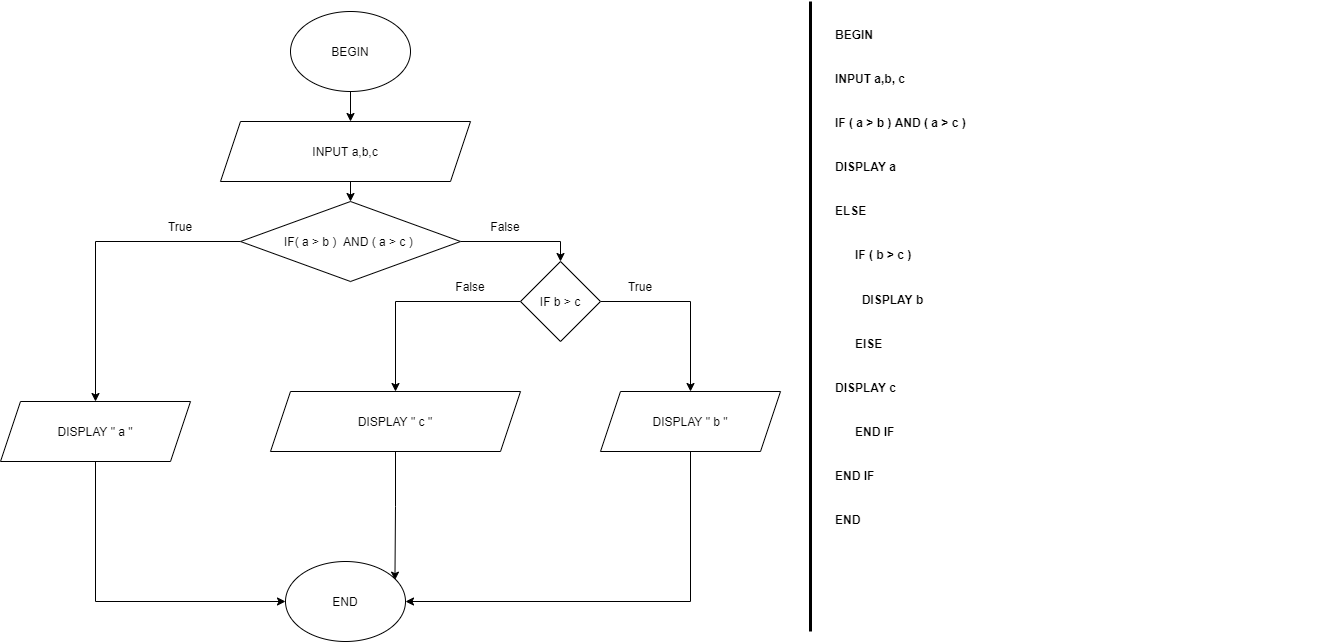

The diagram above was exported from draw.io. Its source (the exported page's mxGraphModel, read from the mxfile embedded in the PNG):
<mxGraphModel dx="1038" dy="1589" grid="1" gridSize="10" guides="1" tooltips="1" connect="1" arrows="1" fold="1" page="1" pageScale="1" pageWidth="850" pageHeight="1100" math="0" shadow="0">
  <root>
    <mxCell id="0" />
    <mxCell id="1" parent="0" />
    <mxCell id="HLnuY9G0BXJnJ9nl-JAx-9" value="" style="edgeStyle=orthogonalEdgeStyle;rounded=0;orthogonalLoop=1;jettySize=auto;html=1;fontColor=default;" edge="1" parent="1" source="HLnuY9G0BXJnJ9nl-JAx-1">
      <mxGeometry relative="1" as="geometry">
        <mxPoint x="440" y="110" as="targetPoint" />
      </mxGeometry>
    </mxCell>
    <mxCell id="HLnuY9G0BXJnJ9nl-JAx-1" value="BEGIN" style="ellipse;whiteSpace=wrap;html=1;fillColor=default;strokeColor=default;fontColor=default;" vertex="1" parent="1">
      <mxGeometry x="380" width="120" height="80" as="geometry" />
    </mxCell>
    <mxCell id="HLnuY9G0BXJnJ9nl-JAx-11" style="edgeStyle=orthogonalEdgeStyle;rounded=0;orthogonalLoop=1;jettySize=auto;html=1;entryX=0.5;entryY=0;entryDx=0;entryDy=0;fontColor=default;" edge="1" parent="1">
      <mxGeometry relative="1" as="geometry">
        <mxPoint x="440" y="170" as="sourcePoint" />
        <mxPoint x="440" y="190" as="targetPoint" />
      </mxGeometry>
    </mxCell>
    <mxCell id="HLnuY9G0BXJnJ9nl-JAx-15" value="" style="edgeStyle=orthogonalEdgeStyle;rounded=0;orthogonalLoop=1;jettySize=auto;html=1;fontColor=default;strokeColor=default;labelBackgroundColor=default;" edge="1" parent="1" source="HLnuY9G0BXJnJ9nl-JAx-4" target="HLnuY9G0BXJnJ9nl-JAx-6">
      <mxGeometry relative="1" as="geometry">
        <Array as="points">
          <mxPoint x="650" y="230" />
        </Array>
      </mxGeometry>
    </mxCell>
    <mxCell id="HLnuY9G0BXJnJ9nl-JAx-23" style="edgeStyle=orthogonalEdgeStyle;rounded=0;orthogonalLoop=1;jettySize=auto;html=1;entryX=0.5;entryY=0;entryDx=0;entryDy=0;labelBackgroundColor=default;fontColor=default;strokeColor=default;" edge="1" parent="1" source="HLnuY9G0BXJnJ9nl-JAx-4" target="HLnuY9G0BXJnJ9nl-JAx-5">
      <mxGeometry relative="1" as="geometry" />
    </mxCell>
    <mxCell id="HLnuY9G0BXJnJ9nl-JAx-4" value="IF( a &amp;gt; b )&amp;nbsp; AND ( a &amp;gt; c )&amp;nbsp;" style="rhombus;whiteSpace=wrap;html=1;fontColor=default;strokeColor=default;fillColor=default;" vertex="1" parent="1">
      <mxGeometry x="330" y="190" width="220" height="80" as="geometry" />
    </mxCell>
    <mxCell id="HLnuY9G0BXJnJ9nl-JAx-35" style="edgeStyle=orthogonalEdgeStyle;rounded=0;orthogonalLoop=1;jettySize=auto;html=1;entryX=0;entryY=0.5;entryDx=0;entryDy=0;labelBackgroundColor=default;fontColor=default;strokeColor=default;" edge="1" parent="1" source="HLnuY9G0BXJnJ9nl-JAx-5" target="HLnuY9G0BXJnJ9nl-JAx-33">
      <mxGeometry relative="1" as="geometry">
        <Array as="points">
          <mxPoint x="185" y="590" />
        </Array>
      </mxGeometry>
    </mxCell>
    <mxCell id="HLnuY9G0BXJnJ9nl-JAx-5" value="DISPLAY &quot; a &quot;" style="shape=parallelogram;perimeter=parallelogramPerimeter;whiteSpace=wrap;html=1;fixedSize=1;fontColor=default;strokeColor=default;fillColor=default;" vertex="1" parent="1">
      <mxGeometry x="90" y="390" width="190" height="60" as="geometry" />
    </mxCell>
    <mxCell id="HLnuY9G0BXJnJ9nl-JAx-24" style="edgeStyle=orthogonalEdgeStyle;rounded=0;orthogonalLoop=1;jettySize=auto;html=1;labelBackgroundColor=default;fontColor=default;strokeColor=default;" edge="1" parent="1" source="HLnuY9G0BXJnJ9nl-JAx-6" target="HLnuY9G0BXJnJ9nl-JAx-7">
      <mxGeometry relative="1" as="geometry">
        <Array as="points">
          <mxPoint x="780" y="290" />
        </Array>
      </mxGeometry>
    </mxCell>
    <mxCell id="HLnuY9G0BXJnJ9nl-JAx-32" style="edgeStyle=orthogonalEdgeStyle;rounded=0;orthogonalLoop=1;jettySize=auto;html=1;entryX=0.5;entryY=0;entryDx=0;entryDy=0;labelBackgroundColor=default;fontColor=default;strokeColor=default;" edge="1" parent="1" source="HLnuY9G0BXJnJ9nl-JAx-6" target="HLnuY9G0BXJnJ9nl-JAx-8">
      <mxGeometry relative="1" as="geometry">
        <Array as="points">
          <mxPoint x="485" y="290" />
        </Array>
      </mxGeometry>
    </mxCell>
    <mxCell id="HLnuY9G0BXJnJ9nl-JAx-6" value="IF b &amp;gt; c" style="rhombus;whiteSpace=wrap;html=1;fontColor=default;strokeColor=default;fillColor=default;" vertex="1" parent="1">
      <mxGeometry x="610" y="250" width="80" height="80" as="geometry" />
    </mxCell>
    <mxCell id="HLnuY9G0BXJnJ9nl-JAx-37" style="edgeStyle=orthogonalEdgeStyle;rounded=0;orthogonalLoop=1;jettySize=auto;html=1;entryX=1;entryY=0.5;entryDx=0;entryDy=0;labelBackgroundColor=default;fontColor=default;strokeColor=default;" edge="1" parent="1" source="HLnuY9G0BXJnJ9nl-JAx-7" target="HLnuY9G0BXJnJ9nl-JAx-33">
      <mxGeometry relative="1" as="geometry">
        <Array as="points">
          <mxPoint x="780" y="590" />
        </Array>
      </mxGeometry>
    </mxCell>
    <mxCell id="HLnuY9G0BXJnJ9nl-JAx-7" value="DISPLAY &quot; b &quot;" style="shape=parallelogram;perimeter=parallelogramPerimeter;whiteSpace=wrap;html=1;fixedSize=1;fontColor=default;strokeColor=default;fillColor=default;" vertex="1" parent="1">
      <mxGeometry x="690" y="380" width="180" height="60" as="geometry" />
    </mxCell>
    <mxCell id="HLnuY9G0BXJnJ9nl-JAx-36" style="edgeStyle=orthogonalEdgeStyle;rounded=0;orthogonalLoop=1;jettySize=auto;html=1;entryX=0.912;entryY=0.233;entryDx=0;entryDy=0;entryPerimeter=0;labelBackgroundColor=default;fontColor=default;strokeColor=default;" edge="1" parent="1" source="HLnuY9G0BXJnJ9nl-JAx-8" target="HLnuY9G0BXJnJ9nl-JAx-33">
      <mxGeometry relative="1" as="geometry" />
    </mxCell>
    <mxCell id="HLnuY9G0BXJnJ9nl-JAx-8" value="DISPLAY &quot; c &quot;" style="shape=parallelogram;perimeter=parallelogramPerimeter;whiteSpace=wrap;html=1;fixedSize=1;fontColor=default;strokeColor=default;fillColor=default;" vertex="1" parent="1">
      <mxGeometry x="360" y="380" width="250" height="60" as="geometry" />
    </mxCell>
    <mxCell id="HLnuY9G0BXJnJ9nl-JAx-26" value="False" style="text;html=1;strokeColor=none;fillColor=none;align=center;verticalAlign=middle;whiteSpace=wrap;rounded=0;fontColor=default;" vertex="1" parent="1">
      <mxGeometry x="530" y="260" width="60" height="30" as="geometry" />
    </mxCell>
    <mxCell id="HLnuY9G0BXJnJ9nl-JAx-27" value="True" style="text;html=1;strokeColor=none;fillColor=none;align=center;verticalAlign=middle;whiteSpace=wrap;rounded=0;fontColor=default;" vertex="1" parent="1">
      <mxGeometry x="700" y="260" width="60" height="30" as="geometry" />
    </mxCell>
    <mxCell id="HLnuY9G0BXJnJ9nl-JAx-29" value="INPUT a,b,c" style="shape=parallelogram;perimeter=parallelogramPerimeter;whiteSpace=wrap;html=1;fixedSize=1;fontColor=default;strokeColor=default;fillColor=default;" vertex="1" parent="1">
      <mxGeometry x="310" y="110" width="250" height="60" as="geometry" />
    </mxCell>
    <mxCell id="HLnuY9G0BXJnJ9nl-JAx-30" value="True" style="text;html=1;strokeColor=none;fillColor=none;align=center;verticalAlign=middle;whiteSpace=wrap;rounded=0;fontColor=default;" vertex="1" parent="1">
      <mxGeometry x="240" y="200" width="60" height="30" as="geometry" />
    </mxCell>
    <mxCell id="HLnuY9G0BXJnJ9nl-JAx-31" value="False" style="text;html=1;strokeColor=none;fillColor=none;align=center;verticalAlign=middle;whiteSpace=wrap;rounded=0;fontColor=default;" vertex="1" parent="1">
      <mxGeometry x="565" y="200" width="60" height="30" as="geometry" />
    </mxCell>
    <mxCell id="HLnuY9G0BXJnJ9nl-JAx-33" value="END" style="ellipse;whiteSpace=wrap;html=1;fontColor=default;strokeColor=default;fillColor=default;" vertex="1" parent="1">
      <mxGeometry x="375" y="550" width="120" height="80" as="geometry" />
    </mxCell>
    <mxCell id="HLnuY9G0BXJnJ9nl-JAx-86" value="" style="endArrow=none;html=1;rounded=0;labelBackgroundColor=default;fontColor=default;strokeColor=#000000;strokeWidth=3;" edge="1" parent="1">
      <mxGeometry width="50" height="50" relative="1" as="geometry">
        <mxPoint x="900" y="620" as="sourcePoint" />
        <mxPoint x="900" y="-10" as="targetPoint" />
      </mxGeometry>
    </mxCell>
    <mxCell id="HLnuY9G0BXJnJ9nl-JAx-90" value="&lt;h1&gt;&lt;span style=&quot;font-size: 12px&quot;&gt;BEGIN&lt;/span&gt;&lt;/h1&gt;&lt;h1&gt;&lt;span style=&quot;font-size: 12px&quot;&gt;&lt;span&gt;&#09;&lt;/span&gt;INPUT a,b, c&lt;/span&gt;&lt;/h1&gt;&lt;h1&gt;&lt;span style=&quot;font-size: 12px&quot;&gt;&lt;span&gt;&#09;&lt;/span&gt;IF ( a &amp;gt; b ) AND ( a &amp;gt; c )&lt;/span&gt;&lt;/h1&gt;&lt;h1&gt;&lt;span style=&quot;font-size: 12px&quot;&gt;&lt;span&gt;&#09;&lt;/span&gt; DISPLAY a&lt;/span&gt;&lt;/h1&gt;&lt;h1&gt;&lt;span style=&quot;font-size: 12px&quot;&gt;&lt;span&gt;&#09;&lt;/span&gt;ELSE&lt;/span&gt;&lt;/h1&gt;&lt;h1&gt;&lt;span style=&quot;font-size: 12px&quot;&gt;&lt;span&gt;&#09;&lt;/span&gt;&amp;nbsp; &amp;nbsp; &amp;nbsp; IF ( b &amp;gt; c )&lt;/span&gt;&lt;/h1&gt;&lt;h1&gt;&lt;span style=&quot;font-size: 12px&quot;&gt;&lt;span&gt;&#09;&lt;/span&gt;&amp;nbsp; &amp;nbsp; &amp;nbsp; &amp;nbsp; DISPLAY b&lt;/span&gt;&lt;/h1&gt;&lt;h1&gt;&lt;span style=&quot;font-size: 12px&quot;&gt;&lt;span&gt;&#09;&lt;/span&gt;&amp;nbsp; &amp;nbsp; &amp;nbsp; ElSE&lt;/span&gt;&lt;/h1&gt;&lt;h1&gt;&lt;span style=&quot;font-size: 12px&quot;&gt;&lt;span&gt;&#09;&#09;&lt;/span&gt;DISPLAY c&amp;nbsp;&lt;/span&gt;&lt;/h1&gt;&lt;h1&gt;&lt;span style=&quot;font-size: 12px&quot;&gt;&lt;span&gt;&#09;&lt;/span&gt;&amp;nbsp; &amp;nbsp; &amp;nbsp; END IF&lt;/span&gt;&lt;/h1&gt;&lt;h1&gt;&lt;span style=&quot;font-size: 12px&quot;&gt;&lt;span&gt;&#09;&lt;/span&gt;END IF&lt;/span&gt;&lt;/h1&gt;&lt;h1&gt;&lt;span style=&quot;font-size: 12px&quot;&gt;END&amp;nbsp;&lt;/span&gt;&lt;/h1&gt;" style="text;html=1;strokeColor=none;fillColor=none;spacing=5;spacingTop=-20;whiteSpace=wrap;overflow=hidden;rounded=0;shadow=0;fontColor=default;" vertex="1" parent="1">
      <mxGeometry x="920" width="500" height="630" as="geometry" />
    </mxCell>
  </root>
</mxGraphModel>